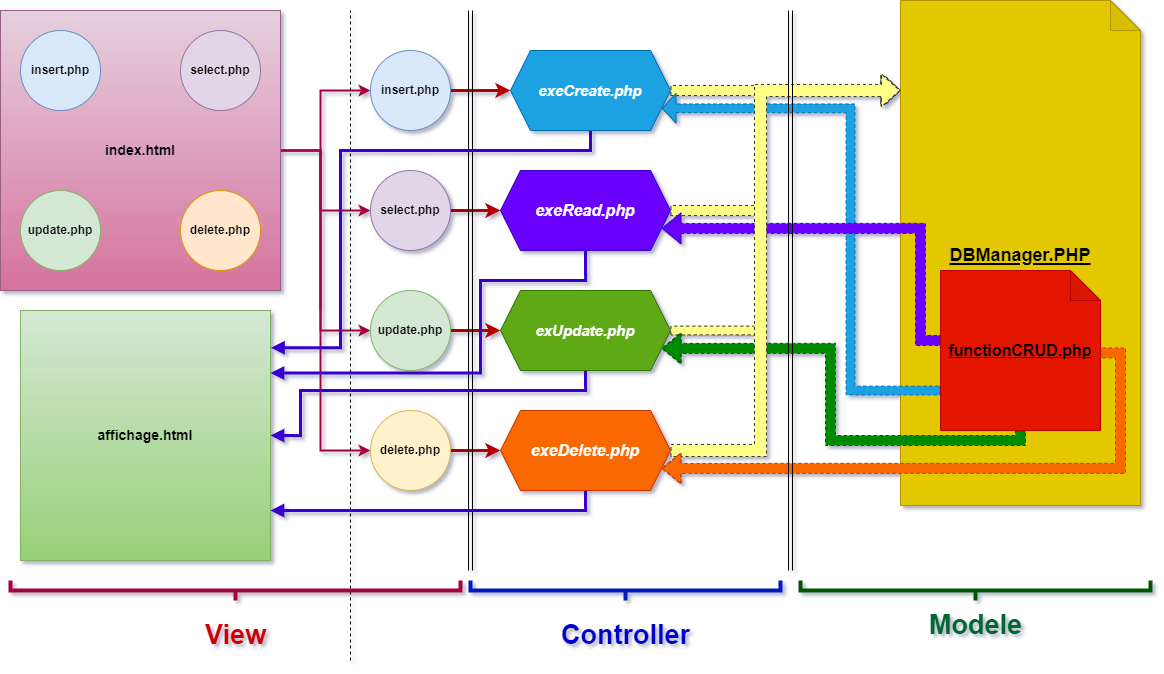

The diagram above was exported from draw.io. Its source (the exported page's mxGraphModel, read from the mxfile embedded in the PNG):
<mxGraphModel dx="1812" dy="1228" grid="1" gridSize="10" guides="1" tooltips="1" connect="1" arrows="1" fold="1" page="1" pageScale="1" pageWidth="1169" pageHeight="827" background="#ffffff" math="0" shadow="1">
  <root>
    <mxCell id="0" />
    <mxCell id="1" parent="0" />
    <mxCell id="BDhunz-0i2tjmNlATSdY-19" value="&lt;h1 style=&quot;line-height: 200%;&quot;&gt;&lt;b style=&quot;background-color: initial;&quot;&gt;&lt;font style=&quot;font-size: 18px;&quot;&gt;DBManager.PHP&lt;/font&gt;&lt;/b&gt;&lt;/h1&gt;" style="shape=note;whiteSpace=wrap;html=1;backgroundOutline=1;darkOpacity=0.05;fontSize=14;labelBackgroundColor=none;fillColor=#e3c800;fontColor=#000000;strokeColor=#B09500;fontStyle=4;rounded=0;" vertex="1" parent="1">
      <mxGeometry x="914" y="120" width="240" height="505" as="geometry" />
    </mxCell>
    <mxCell id="BDhunz-0i2tjmNlATSdY-21" style="edgeStyle=orthogonalEdgeStyle;rounded=0;orthogonalLoop=1;jettySize=auto;html=1;entryX=0;entryY=0.5;entryDx=0;entryDy=0;fontSize=14;fillColor=#d80073;strokeColor=#A50040;strokeWidth=2;" edge="1" parent="1" target="BDhunz-0i2tjmNlATSdY-7">
      <mxGeometry relative="1" as="geometry">
        <mxPoint x="334" y="430" as="sourcePoint" />
        <Array as="points">
          <mxPoint x="334" y="210" />
        </Array>
      </mxGeometry>
    </mxCell>
    <mxCell id="BDhunz-0i2tjmNlATSdY-22" style="edgeStyle=orthogonalEdgeStyle;rounded=0;orthogonalLoop=1;jettySize=auto;html=1;exitX=1;exitY=0.5;exitDx=0;exitDy=0;fontSize=14;entryX=0;entryY=0.5;entryDx=0;entryDy=0;fillColor=#d80073;strokeColor=#A50040;strokeWidth=2;" edge="1" parent="1" source="BDhunz-0i2tjmNlATSdY-1" target="BDhunz-0i2tjmNlATSdY-8">
      <mxGeometry relative="1" as="geometry">
        <mxPoint x="364" y="330" as="targetPoint" />
        <Array as="points">
          <mxPoint x="334" y="270" />
          <mxPoint x="334" y="330" />
        </Array>
      </mxGeometry>
    </mxCell>
    <mxCell id="BDhunz-0i2tjmNlATSdY-23" style="edgeStyle=orthogonalEdgeStyle;rounded=0;orthogonalLoop=1;jettySize=auto;html=1;fontSize=14;fillColor=#d80073;strokeColor=#A50040;strokeWidth=2;" edge="1" parent="1" target="BDhunz-0i2tjmNlATSdY-9">
      <mxGeometry relative="1" as="geometry">
        <mxPoint x="294" y="270" as="sourcePoint" />
        <Array as="points">
          <mxPoint x="334" y="270" />
          <mxPoint x="334" y="450" />
        </Array>
      </mxGeometry>
    </mxCell>
    <mxCell id="BDhunz-0i2tjmNlATSdY-24" style="edgeStyle=orthogonalEdgeStyle;rounded=0;orthogonalLoop=1;jettySize=auto;html=1;entryX=0;entryY=0.5;entryDx=0;entryDy=0;fontSize=14;fillColor=#d80073;strokeColor=#A50040;strokeWidth=2;exitX=1;exitY=0.5;exitDx=0;exitDy=0;" edge="1" parent="1" source="BDhunz-0i2tjmNlATSdY-1" target="BDhunz-0i2tjmNlATSdY-10">
      <mxGeometry relative="1" as="geometry">
        <Array as="points">
          <mxPoint x="334" y="270" />
          <mxPoint x="334" y="570" />
        </Array>
      </mxGeometry>
    </mxCell>
    <mxCell id="BDhunz-0i2tjmNlATSdY-1" value="&lt;font style=&quot;font-size: 14px;&quot;&gt;&lt;b&gt;index.html&lt;/b&gt;&lt;/font&gt;" style="whiteSpace=wrap;html=1;aspect=fixed;fillColor=#e6d0de;strokeColor=#996185;gradientColor=#d5739d;rounded=0;" vertex="1" parent="1">
      <mxGeometry x="14" y="130" width="280" height="280" as="geometry" />
    </mxCell>
    <mxCell id="BDhunz-0i2tjmNlATSdY-2" value="&lt;span&gt;insert.php&lt;/span&gt;" style="ellipse;whiteSpace=wrap;html=1;aspect=fixed;fontStyle=1;fillColor=#dae8fc;strokeColor=#6c8ebf;rounded=0;" vertex="1" parent="1">
      <mxGeometry x="34" y="150" width="80" height="80" as="geometry" />
    </mxCell>
    <mxCell id="BDhunz-0i2tjmNlATSdY-3" value="&lt;span&gt;select.php&lt;/span&gt;" style="ellipse;whiteSpace=wrap;html=1;aspect=fixed;fontStyle=1;fillColor=#e1d5e7;strokeColor=#9673a6;rounded=0;" vertex="1" parent="1">
      <mxGeometry x="194" y="150" width="80" height="80" as="geometry" />
    </mxCell>
    <mxCell id="BDhunz-0i2tjmNlATSdY-4" value="&lt;span&gt;update.php&lt;/span&gt;" style="ellipse;whiteSpace=wrap;html=1;aspect=fixed;fontStyle=1;fillColor=#d5e8d4;strokeColor=#82b366;rounded=0;" vertex="1" parent="1">
      <mxGeometry x="34" y="310" width="80" height="80" as="geometry" />
    </mxCell>
    <mxCell id="BDhunz-0i2tjmNlATSdY-5" value="&lt;b&gt;delete.php&lt;/b&gt;" style="ellipse;whiteSpace=wrap;html=1;aspect=fixed;fillColor=#ffe6cc;strokeColor=#d79b00;rounded=0;" vertex="1" parent="1">
      <mxGeometry x="194" y="310" width="80" height="80" as="geometry" />
    </mxCell>
    <mxCell id="BDhunz-0i2tjmNlATSdY-6" value="" style="endArrow=none;html=1;rounded=0;dashed=1;" edge="1" parent="1">
      <mxGeometry width="50" height="50" relative="1" as="geometry">
        <mxPoint x="364" y="780" as="sourcePoint" />
        <mxPoint x="364" y="130" as="targetPoint" />
      </mxGeometry>
    </mxCell>
    <mxCell id="BDhunz-0i2tjmNlATSdY-25" style="edgeStyle=orthogonalEdgeStyle;rounded=0;orthogonalLoop=1;jettySize=auto;html=1;entryX=0;entryY=0.5;entryDx=0;entryDy=0;fontSize=14;strokeWidth=3;fillColor=#e51400;strokeColor=#B20000;" edge="1" parent="1" source="BDhunz-0i2tjmNlATSdY-7" target="BDhunz-0i2tjmNlATSdY-13">
      <mxGeometry relative="1" as="geometry" />
    </mxCell>
    <mxCell id="BDhunz-0i2tjmNlATSdY-7" value="insert.php" style="ellipse;whiteSpace=wrap;html=1;aspect=fixed;fillColor=#dae8fc;strokeColor=#6c8ebf;fontStyle=1;rounded=0;" vertex="1" parent="1">
      <mxGeometry x="384" y="170" width="80" height="80" as="geometry" />
    </mxCell>
    <mxCell id="BDhunz-0i2tjmNlATSdY-26" style="edgeStyle=orthogonalEdgeStyle;rounded=0;orthogonalLoop=1;jettySize=auto;html=1;entryX=0;entryY=0.5;entryDx=0;entryDy=0;fontSize=14;strokeWidth=3;fillColor=#e51400;strokeColor=#B20000;" edge="1" parent="1" source="BDhunz-0i2tjmNlATSdY-8" target="BDhunz-0i2tjmNlATSdY-14">
      <mxGeometry relative="1" as="geometry" />
    </mxCell>
    <mxCell id="BDhunz-0i2tjmNlATSdY-8" value="select.php" style="ellipse;whiteSpace=wrap;html=1;aspect=fixed;fillColor=#e1d5e7;strokeColor=#9673a6;fontStyle=1;rounded=0;" vertex="1" parent="1">
      <mxGeometry x="384" y="290" width="80" height="80" as="geometry" />
    </mxCell>
    <mxCell id="BDhunz-0i2tjmNlATSdY-27" style="edgeStyle=orthogonalEdgeStyle;rounded=0;orthogonalLoop=1;jettySize=auto;html=1;fontSize=14;strokeWidth=3;fillColor=#e51400;strokeColor=#B20000;" edge="1" parent="1" source="BDhunz-0i2tjmNlATSdY-9" target="BDhunz-0i2tjmNlATSdY-15">
      <mxGeometry relative="1" as="geometry" />
    </mxCell>
    <mxCell id="BDhunz-0i2tjmNlATSdY-9" value="update.php" style="ellipse;whiteSpace=wrap;html=1;aspect=fixed;fillColor=#d5e8d4;strokeColor=#82b366;fontStyle=1;rounded=0;" vertex="1" parent="1">
      <mxGeometry x="384" y="410" width="80" height="80" as="geometry" />
    </mxCell>
    <mxCell id="BDhunz-0i2tjmNlATSdY-28" style="edgeStyle=orthogonalEdgeStyle;rounded=0;orthogonalLoop=1;jettySize=auto;html=1;exitX=1;exitY=0.5;exitDx=0;exitDy=0;entryX=0;entryY=0.5;entryDx=0;entryDy=0;fontSize=14;strokeWidth=3;fillColor=#e51400;strokeColor=#B20000;" edge="1" parent="1" source="BDhunz-0i2tjmNlATSdY-10" target="BDhunz-0i2tjmNlATSdY-17">
      <mxGeometry relative="1" as="geometry" />
    </mxCell>
    <mxCell id="BDhunz-0i2tjmNlATSdY-10" value="delete.php" style="ellipse;whiteSpace=wrap;html=1;aspect=fixed;fillColor=#fff2cc;strokeColor=#d6b656;fontStyle=1;rounded=0;" vertex="1" parent="1">
      <mxGeometry x="384" y="530" width="80" height="80" as="geometry" />
    </mxCell>
    <mxCell id="BDhunz-0i2tjmNlATSdY-12" value="" style="endArrow=none;html=1;rounded=0;shape=link;" edge="1" parent="1">
      <mxGeometry width="50" height="50" relative="1" as="geometry">
        <mxPoint x="484" y="690" as="sourcePoint" />
        <mxPoint x="484" y="130" as="targetPoint" />
      </mxGeometry>
    </mxCell>
    <mxCell id="BDhunz-0i2tjmNlATSdY-29" style="edgeStyle=orthogonalEdgeStyle;rounded=0;orthogonalLoop=1;jettySize=auto;html=1;exitX=1;exitY=0.5;exitDx=0;exitDy=0;fontSize=14;fillColor=#ffff88;strokeColor=#36393d;shape=flexArrow;dashed=1;endArrow=block;" edge="1" parent="1" source="BDhunz-0i2tjmNlATSdY-13">
      <mxGeometry relative="1" as="geometry">
        <mxPoint x="914" y="210" as="targetPoint" />
      </mxGeometry>
    </mxCell>
    <mxCell id="BDhunz-0i2tjmNlATSdY-33" style="edgeStyle=orthogonalEdgeStyle;shape=flexArrow;rounded=0;orthogonalLoop=1;jettySize=auto;html=1;dashed=1;fontSize=16;fontColor=#FF0000;fillColor=#1ba1e2;strokeColor=#006EAF;entryX=1;entryY=0.75;entryDx=0;entryDy=0;width=8.75;endSize=4.324999999999999;" edge="1" parent="1" target="BDhunz-0i2tjmNlATSdY-13">
      <mxGeometry relative="1" as="geometry">
        <mxPoint x="954" y="510" as="sourcePoint" />
        <Array as="points">
          <mxPoint x="953" y="510" />
          <mxPoint x="864" y="510" />
          <mxPoint x="864" y="228" />
        </Array>
      </mxGeometry>
    </mxCell>
    <mxCell id="BDhunz-0i2tjmNlATSdY-52" style="edgeStyle=orthogonalEdgeStyle;rounded=0;orthogonalLoop=1;jettySize=auto;html=1;exitX=0.5;exitY=1;exitDx=0;exitDy=0;fontSize=27;fontColor=#006633;endArrow=block;entryX=1.002;entryY=0.149;entryDx=0;entryDy=0;entryPerimeter=0;fillColor=#6a00ff;strokeColor=#3700CC;strokeWidth=3;" edge="1" parent="1" source="BDhunz-0i2tjmNlATSdY-13" target="BDhunz-0i2tjmNlATSdY-57">
      <mxGeometry relative="1" as="geometry">
        <mxPoint x="424" y="140" as="targetPoint" />
        <Array as="points">
          <mxPoint x="604" y="270" />
          <mxPoint x="354" y="270" />
          <mxPoint x="354" y="467" />
        </Array>
      </mxGeometry>
    </mxCell>
    <mxCell id="BDhunz-0i2tjmNlATSdY-13" value="exeCreate.php" style="shape=hexagon;perimeter=hexagonPerimeter2;whiteSpace=wrap;html=1;fixedSize=1;fontSize=15;fillColor=#1ba1e2;fontColor=#ffffff;strokeColor=#006EAF;fontStyle=3;rounded=0;" vertex="1" parent="1">
      <mxGeometry x="524" y="170" width="160" height="80" as="geometry" />
    </mxCell>
    <mxCell id="BDhunz-0i2tjmNlATSdY-30" style="edgeStyle=orthogonalEdgeStyle;rounded=0;orthogonalLoop=1;jettySize=auto;html=1;exitX=1;exitY=0.5;exitDx=0;exitDy=0;fontSize=14;fillColor=#ffff88;strokeColor=#36393d;shape=flexArrow;dashed=1;" edge="1" parent="1" source="BDhunz-0i2tjmNlATSdY-14">
      <mxGeometry relative="1" as="geometry">
        <mxPoint x="914" y="210" as="targetPoint" />
        <Array as="points">
          <mxPoint x="774" y="330" />
          <mxPoint x="774" y="210" />
        </Array>
      </mxGeometry>
    </mxCell>
    <mxCell id="BDhunz-0i2tjmNlATSdY-35" style="edgeStyle=orthogonalEdgeStyle;shape=flexArrow;rounded=0;orthogonalLoop=1;jettySize=auto;html=1;entryX=1;entryY=0.75;entryDx=0;entryDy=0;dashed=1;fontSize=16;fontColor=#FF0000;fillColor=#6a00ff;strokeColor=#3700CC;" edge="1" parent="1" source="BDhunz-0i2tjmNlATSdY-20" target="BDhunz-0i2tjmNlATSdY-14">
      <mxGeometry relative="1" as="geometry">
        <Array as="points">
          <mxPoint x="934" y="460" />
          <mxPoint x="934" y="348" />
        </Array>
      </mxGeometry>
    </mxCell>
    <mxCell id="BDhunz-0i2tjmNlATSdY-54" style="edgeStyle=orthogonalEdgeStyle;rounded=0;orthogonalLoop=1;jettySize=auto;html=1;exitX=0.5;exitY=1;exitDx=0;exitDy=0;entryX=1;entryY=0.25;entryDx=0;entryDy=0;fontSize=27;fontColor=#006633;endArrow=block;fillColor=#6a00ff;strokeColor=#3700CC;strokeWidth=3;" edge="1" parent="1" source="BDhunz-0i2tjmNlATSdY-14" target="BDhunz-0i2tjmNlATSdY-57">
      <mxGeometry relative="1" as="geometry">
        <Array as="points">
          <mxPoint x="599" y="400" />
          <mxPoint x="494" y="400" />
          <mxPoint x="494" y="492" />
        </Array>
      </mxGeometry>
    </mxCell>
    <mxCell id="BDhunz-0i2tjmNlATSdY-14" value="exeRead.php" style="shape=hexagon;perimeter=hexagonPerimeter2;whiteSpace=wrap;html=1;fixedSize=1;fontSize=16;fillColor=#6a00ff;fontColor=#ffffff;strokeColor=#3700CC;fontStyle=3;rounded=0;" vertex="1" parent="1">
      <mxGeometry x="514" y="290" width="170" height="80" as="geometry" />
    </mxCell>
    <mxCell id="BDhunz-0i2tjmNlATSdY-31" style="edgeStyle=orthogonalEdgeStyle;rounded=0;orthogonalLoop=1;jettySize=auto;html=1;exitX=1;exitY=0.5;exitDx=0;exitDy=0;fontSize=14;fillColor=#ffff88;strokeColor=#36393d;shape=flexArrow;dashed=1;width=8.75;endSize=4.8374999999999995;" edge="1" parent="1" source="BDhunz-0i2tjmNlATSdY-15">
      <mxGeometry relative="1" as="geometry">
        <mxPoint x="914" y="210" as="targetPoint" />
        <Array as="points">
          <mxPoint x="774" y="450" />
          <mxPoint x="774" y="210" />
        </Array>
      </mxGeometry>
    </mxCell>
    <mxCell id="BDhunz-0i2tjmNlATSdY-36" style="edgeStyle=orthogonalEdgeStyle;shape=flexArrow;rounded=0;orthogonalLoop=1;jettySize=auto;html=1;entryX=1;entryY=0.75;entryDx=0;entryDy=0;dashed=1;fontSize=16;fontColor=#FF0000;fillColor=#008a00;strokeColor=#005700;gradientColor=none;exitX=0.5;exitY=1;exitDx=0;exitDy=0;exitPerimeter=0;" edge="1" parent="1" source="BDhunz-0i2tjmNlATSdY-20" target="BDhunz-0i2tjmNlATSdY-15">
      <mxGeometry relative="1" as="geometry">
        <mxPoint x="1114" y="570" as="sourcePoint" />
        <Array as="points">
          <mxPoint x="1034" y="560" />
          <mxPoint x="844" y="560" />
          <mxPoint x="844" y="468" />
        </Array>
      </mxGeometry>
    </mxCell>
    <mxCell id="BDhunz-0i2tjmNlATSdY-55" style="edgeStyle=orthogonalEdgeStyle;rounded=0;orthogonalLoop=1;jettySize=auto;html=1;exitX=0.5;exitY=1;exitDx=0;exitDy=0;entryX=1;entryY=0.5;entryDx=0;entryDy=0;fontSize=27;fontColor=#006633;endArrow=block;fillColor=#6a00ff;strokeColor=#3700CC;strokeWidth=3;" edge="1" parent="1" source="BDhunz-0i2tjmNlATSdY-15" target="BDhunz-0i2tjmNlATSdY-57">
      <mxGeometry relative="1" as="geometry">
        <Array as="points">
          <mxPoint x="599" y="510" />
          <mxPoint x="314" y="510" />
          <mxPoint x="314" y="555" />
        </Array>
      </mxGeometry>
    </mxCell>
    <mxCell id="BDhunz-0i2tjmNlATSdY-15" value="exUpdate.php" style="shape=hexagon;perimeter=hexagonPerimeter2;whiteSpace=wrap;html=1;fixedSize=1;fontSize=15;fillColor=#60a917;fontColor=#ffffff;strokeColor=#2D7600;fontStyle=3;rounded=0;" vertex="1" parent="1">
      <mxGeometry x="514" y="410" width="170" height="80" as="geometry" />
    </mxCell>
    <mxCell id="BDhunz-0i2tjmNlATSdY-32" style="edgeStyle=orthogonalEdgeStyle;rounded=0;orthogonalLoop=1;jettySize=auto;html=1;exitX=1;exitY=0.5;exitDx=0;exitDy=0;fontSize=14;fillColor=#ffff88;strokeColor=#36393d;shape=flexArrow;dashed=1;width=12;endSize=5.835;" edge="1" parent="1" source="BDhunz-0i2tjmNlATSdY-17">
      <mxGeometry relative="1" as="geometry">
        <mxPoint x="914" y="210" as="targetPoint" />
        <Array as="points">
          <mxPoint x="774" y="570" />
          <mxPoint x="774" y="210" />
        </Array>
      </mxGeometry>
    </mxCell>
    <mxCell id="BDhunz-0i2tjmNlATSdY-37" style="edgeStyle=orthogonalEdgeStyle;shape=flexArrow;rounded=0;orthogonalLoop=1;jettySize=auto;html=1;entryX=1;entryY=0.75;entryDx=0;entryDy=0;dashed=1;fontSize=16;fontColor=#FF0000;fillColor=#fa6800;strokeColor=#C73500;exitX=0.999;exitY=0.515;exitDx=0;exitDy=0;exitPerimeter=0;" edge="1" parent="1" source="BDhunz-0i2tjmNlATSdY-20" target="BDhunz-0i2tjmNlATSdY-17">
      <mxGeometry relative="1" as="geometry">
        <mxPoint x="1324" y="500" as="sourcePoint" />
        <Array as="points">
          <mxPoint x="1134" y="472" />
          <mxPoint x="1134" y="588" />
        </Array>
      </mxGeometry>
    </mxCell>
    <mxCell id="BDhunz-0i2tjmNlATSdY-56" style="edgeStyle=orthogonalEdgeStyle;rounded=0;orthogonalLoop=1;jettySize=auto;html=1;exitX=0.5;exitY=1;exitDx=0;exitDy=0;fontSize=27;fontColor=#006633;endArrow=block;fillColor=#6a00ff;strokeColor=#3700CC;strokeWidth=3;" edge="1" parent="1" source="BDhunz-0i2tjmNlATSdY-17" target="BDhunz-0i2tjmNlATSdY-57">
      <mxGeometry relative="1" as="geometry">
        <Array as="points">
          <mxPoint x="599" y="630" />
        </Array>
      </mxGeometry>
    </mxCell>
    <mxCell id="BDhunz-0i2tjmNlATSdY-17" value="exeDelete.php" style="shape=hexagon;perimeter=hexagonPerimeter2;whiteSpace=wrap;html=1;fixedSize=1;fontSize=16;fillColor=#fa6800;fontColor=#FFFFFF;strokeColor=#C73500;fontStyle=3;rounded=0;" vertex="1" parent="1">
      <mxGeometry x="514" y="530" width="170" height="80" as="geometry" />
    </mxCell>
    <mxCell id="BDhunz-0i2tjmNlATSdY-18" value="" style="endArrow=none;html=1;rounded=0;shape=link;" edge="1" parent="1">
      <mxGeometry width="50" height="50" relative="1" as="geometry">
        <mxPoint x="804" y="690" as="sourcePoint" />
        <mxPoint x="804" y="130" as="targetPoint" />
      </mxGeometry>
    </mxCell>
    <mxCell id="BDhunz-0i2tjmNlATSdY-20" value="&lt;font style=&quot;font-size: 16px;&quot;&gt;&lt;span style=&quot;font-size: 16px;&quot;&gt;functionCRUD.php&lt;/span&gt;&lt;/font&gt;" style="shape=note;whiteSpace=wrap;html=1;backgroundOutline=1;darkOpacity=0.05;fontSize=16;labelBackgroundColor=none;fillColor=#e51400;fontColor=#000000;strokeColor=#B20000;fontStyle=5;rounded=0;" vertex="1" parent="1">
      <mxGeometry x="954" y="390" width="160" height="160" as="geometry" />
    </mxCell>
    <mxCell id="BDhunz-0i2tjmNlATSdY-40" value="" style="shape=curlyBracket;whiteSpace=wrap;html=1;rounded=0;flipH=1;labelPosition=right;verticalLabelPosition=middle;align=left;verticalAlign=middle;labelBackgroundColor=none;fontSize=16;fontColor=#ffffff;rotation=90;strokeWidth=4;fillColor=#d80073;strokeColor=#A50040;" vertex="1" parent="1">
      <mxGeometry x="239" y="485" width="20" height="450" as="geometry" />
    </mxCell>
    <mxCell id="BDhunz-0i2tjmNlATSdY-41" value="" style="shape=curlyBracket;whiteSpace=wrap;html=1;rounded=0;flipH=1;labelPosition=right;verticalLabelPosition=middle;align=left;verticalAlign=middle;labelBackgroundColor=none;fontSize=16;fontColor=#ffffff;rotation=90;strokeWidth=4;fillColor=#0050ef;strokeColor=#001DBC;" vertex="1" parent="1">
      <mxGeometry x="629" y="555" width="20" height="310" as="geometry" />
    </mxCell>
    <mxCell id="BDhunz-0i2tjmNlATSdY-42" value="" style="shape=curlyBracket;whiteSpace=wrap;html=1;rounded=0;flipH=1;labelPosition=right;verticalLabelPosition=middle;align=left;verticalAlign=middle;labelBackgroundColor=none;fontSize=16;fontColor=#ffffff;rotation=90;strokeWidth=4;fillColor=#008a00;strokeColor=#005700;" vertex="1" parent="1">
      <mxGeometry x="979" y="535" width="20" height="350" as="geometry" />
    </mxCell>
    <mxCell id="BDhunz-0i2tjmNlATSdY-44" value="View" style="text;html=1;align=center;verticalAlign=middle;resizable=0;points=[];autosize=1;strokeColor=none;fillColor=none;fontSize=27;fontColor=#CC0000;fontStyle=1;rounded=0;" vertex="1" parent="1">
      <mxGeometry x="209" y="730" width="80" height="50" as="geometry" />
    </mxCell>
    <mxCell id="BDhunz-0i2tjmNlATSdY-45" value="Controller" style="text;html=1;align=center;verticalAlign=middle;resizable=0;points=[];autosize=1;strokeColor=none;fillColor=none;fontSize=27;fontColor=#0000CC;fontStyle=1;rounded=0;" vertex="1" parent="1">
      <mxGeometry x="564" y="730" width="150" height="50" as="geometry" />
    </mxCell>
    <mxCell id="BDhunz-0i2tjmNlATSdY-46" value="&lt;font color=&quot;#006633&quot;&gt;Modele&lt;/font&gt;" style="text;html=1;align=center;verticalAlign=middle;resizable=0;points=[];autosize=1;strokeColor=none;fillColor=none;fontSize=27;fontColor=#CC0000;fontStyle=1;rounded=0;" vertex="1" parent="1">
      <mxGeometry x="929" y="720" width="120" height="50" as="geometry" />
    </mxCell>
    <mxCell id="BDhunz-0i2tjmNlATSdY-57" value="&lt;font style=&quot;font-size: 14px;&quot;&gt;&lt;b&gt;affichage.html&lt;/b&gt;&lt;/font&gt;" style="whiteSpace=wrap;html=1;aspect=fixed;fillColor=#d5e8d4;strokeColor=#82b366;gradientColor=#97d077;rounded=0;" vertex="1" parent="1">
      <mxGeometry x="34" y="430" width="250" height="250" as="geometry" />
    </mxCell>
  </root>
</mxGraphModel>